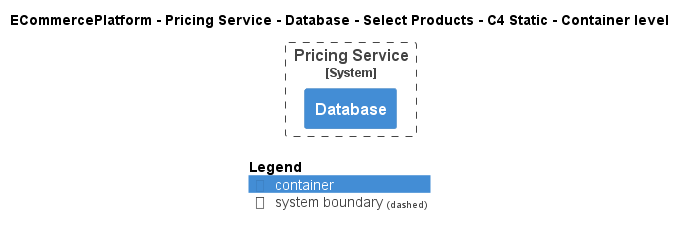

The diagram above was rendered by PlantUML. Its source (embedded in the PNG):
@startuml
!pragma layout smetana
!include ..\..\..\..\..\..\..\.c4s\C4_Container.puml

AddElementTag("c4interflow:lifecycle:new", $bgColor=green, $fontColor=#ffffff, $borderColor=green, $shadowing="False")
AddElementTag("c4interflow:lifecycle:changed", $bgColor=orange, $fontColor=#ffffff, $borderColor=orange, $shadowing="False")
AddElementTag("c4interflow:lifecycle:removed", $bgColor=red, $fontColor=#ffffff, $borderColor=red, $shadowing="False")

AddRelTag("c4interflow:lifecycle:new", $textColor=green, $lineColor=green)
AddRelTag("c4interflow:lifecycle:changed", $textColor=orange, $lineColor=orange)
AddRelTag("c4interflow:lifecycle:removed", $textColor=red, $lineColor=red)

SHOW_PERSON_PORTRAIT()
LAYOUT_TOP_DOWN()

skinparam linetype polyline

title ECommercePlatform - Pricing Service - Database - Select Products - C4 Static - Container level


System_Boundary(ECommercePlatform.SoftwareSystems.PricingService, "Pricing Service") {
    Container(ECommercePlatform.SoftwareSystems.PricingService.Containers.Database, "Database", "", "")
}



SHOW_LEGEND()
@enduml